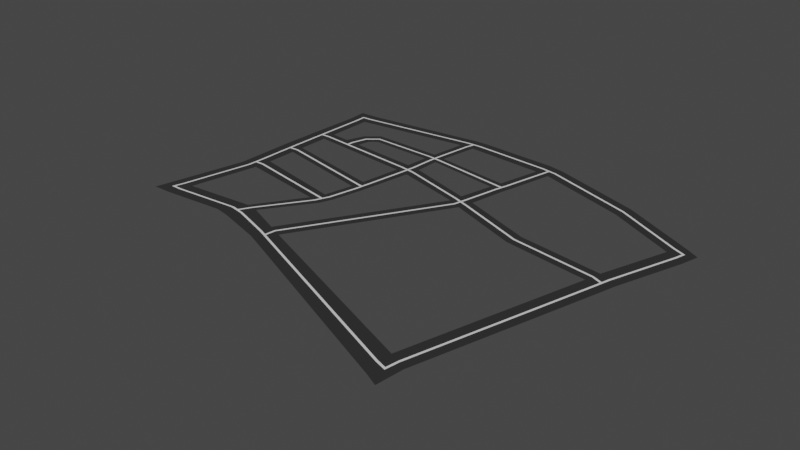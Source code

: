 # Source: road_netowrk.blend  (saved by Blender 2.92.15; exported with 4.5.12 LTS)
import bpy
from mathutils import Matrix  # noqa: F401  (used for matrix-valued properties, if any)

bpy.ops.wm.read_factory_settings(use_empty=True)
scene = bpy.context.scene
scene.name = 'Scene'

# ---- collections
col_collection = bpy.data.collections.new('Collection'); scene.collection.children.link(col_collection)

# ---- materials (node trees are filled in below, after node groups)
mat_material = bpy.data.materials.new('Material')
mat_material.use_transparent_shadow = False
mat_material_001 = bpy.data.materials.new('Material.001')
mat_material_001.use_transparent_shadow = False

# ---- material node trees
mat_material.use_nodes = True; mat_material.node_tree.nodes.clear()
_N = mat_material.node_tree.nodes; _L = mat_material.node_tree.links
n0 = _N.new('ShaderNodeBsdfPrincipled'); n0.name = 'Principled BSDF'; n0.location = (10, 300)
n0.distribution = 'GGX'
n0.subsurface_method = 'BURLEY'
n0.inputs[0].default_value = (0.02924, 0.02924, 0.02924, 1.0)
n0.inputs[3].default_value = 1.45
n0.inputs[27].default_value = (0.0, 0.0, 0.0, 1.0)
n0.inputs[28].default_value = 1.0
n1 = _N.new('ShaderNodeOutputMaterial'); n1.name = 'Material Output'; n1.location = (300, 300)
_L.new(n0.outputs[0], n1.inputs[0])
n1.is_active_output = True
mat_material_001.use_nodes = True; mat_material_001.node_tree.nodes.clear()
_N = mat_material_001.node_tree.nodes; _L = mat_material_001.node_tree.links
n0 = _N.new('ShaderNodeBsdfPrincipled'); n0.name = 'Principled BSDF'; n0.location = (10, 300)
n0.distribution = 'GGX'
n0.subsurface_method = 'BURLEY'
n0.inputs[3].default_value = 1.45
n0.inputs[27].default_value = (0.0, 0.0, 0.0, 1.0)
n0.inputs[28].default_value = 1.0
n1 = _N.new('ShaderNodeOutputMaterial'); n1.name = 'Material Output'; n1.location = (300, 300)
_L.new(n0.outputs[0], n1.inputs[0])
n1.is_active_output = True

# ---- world
world_world = bpy.data.worlds.new('World'); scene.world = world_world
world_world.use_nodes = True; world_world.node_tree.nodes.clear()
_N = world_world.node_tree.nodes; _L = world_world.node_tree.links
n0 = _N.new('ShaderNodeOutputWorld'); n0.name = 'World Output'; n0.location = (300, 300)
n1 = _N.new('ShaderNodeBackground'); n1.name = 'Background'; n1.location = (10, 300)
n1.inputs[0].default_value = (0.05088, 0.05088, 0.05088, 1.0)
_L.new(n1.outputs[0], n0.inputs[0])
n0.is_active_output = True
world_world.color = (0.05088, 0.05088, 0.05088)
world_world.use_sun_shadow = False
world_world.sun_shadow_jitter_overblur = 0.0

# ---- meshes
me_plane = bpy.data.meshes.new('Plane')
me_plane.from_pydata([(1.702, -0.8039, 0.0), (4.253, -2.102, 0.0), (1.843, -0.277, 0.0), (4.394, -1.576, 0.0), (-0.9731, 0.0895, 0.0), (-0.8322, 0.6163, 0.0), (-1.39, 0.1367, 0.0), (-1.292, 0.7066, 0.0), (-3.738, 0.3125, 0.0), (-3.597, 0.8393, 0.0), (-4.169, 0.2976, 0.0), (-4.028, 0.8245, 0.0), (-8.1, -0.1612, 0.0), (-8.13, 0.3833, 0.0), (-7.597, 0.4011, 0.0), (-7.583, -0.1417, 0.0), (-8.237, -4.688, 0.0), (-7.69, -4.683, 0.0), (-8.231, -4.17, 0.0), (-7.652, -4.161, 0.0), (-7.637, -3.254, 0.0), (-8.225, -3.272, 0.0), (-7.63, -2.863, 0.0), (-8.219, -2.872, 0.0), (-7.607, -1.515, 0.0), (-8.165, -1.524, 0.0), (-8.182, -1.959, 0.0), (-7.614, -1.939, 0.0), (-4.44, -1.827, 0.0), (-4.492, -2.266, 0.0), (-4.738, -3.894, 0.0), (-4.672, -3.502, 0.0), (-5.125, -5.135, 0.0), (-4.932, -4.756, 0.0), (-3.996, -1.892, 0.0), (-4.071, -2.341, 0.0), (-4.351, -3.968, 0.0), (-4.285, -3.577, 0.0), (-4.702, -5.233, 0.0), (-4.545, -4.83, 0.0), (-4.37, -1.148, 0.0), (-3.976, -1.161, 0.0), (-4.321, -0.7564, 0.0), (-3.935, -0.8307, 0.0), (-6.215, -1.089, 0.0), (-6.417, -0.7008, 0.0), (-7.042, -1.999, 0.0), (-7.026, -1.572, 0.0), (-6.533, -2.053, 0.0), (-6.51, -1.623, 0.0), (-6.825, -1.042, 0.0), (-6.431, -1.264, 0.0), (-1.364, -1.557, 0.0), (-1.268, -1.201, 0.0), (-1.794, -1.495, 0.0), (-1.698, -1.147, 0.0), (-1.57, -2.627, 0.0), (-1.695, -3.069, 0.0), (-2.113, -2.883, 0.0), (-2.038, -2.503, 0.0), (-6.493, -7.203, 0.0), (-6.035, -7.296, 0.0), (-6.06, -6.525, 0.0), (-5.673, -6.6, 0.0), (1.268, -10.26, 0.0), (1.401, -9.47, 0.0), (-4.722, -7.689, 0.0), (-4.67, -7.02, 0.0), (-4.337, -7.85, 0.0), (-4.222, -7.208, 0.0), (3.688, -1.798, 0.0), (3.829, -1.271, 0.0), (3.568, -4.072, 0.0), (3.003, -3.767, 0.0), (3.439, -4.543, 0.0), (2.874, -4.238, 0.0), (1.962, -9.745, 0.0), (1.873, -10.54, 0.0), (0.3934, -3.868, 0.0), (0.5201, -3.411, 0.0), (-8.837, -7.35, 0.0), (-8.68, -6.668, 0.0), (-8.097, -6.689, 0.0), (-8.318, -7.346, 0.0), (-7.864, 0.3922, 0.0), (-8.578, -7.348, 0.0), (-8.234, -4.429, 0.0), (-4.623, -5.032, 0.0), (-3.813, 0.8319, 0.0), (-6.264, -7.249, 0.0), (-8.222, -3.072, 0.0), (-4.318, -3.772, 0.0), (-8.174, -1.741, 0.0), (3.503, -4.307, 0.0), (-1.062, 0.6615, 0.0), (-4.53, -7.769, 0.0), (1.917, -10.14, 0.0), (-8.758, -7.009, 0.0), (4.323, -1.839, 0.0), (-8.115, 0.111, 0.0), (4.044, -1.379, 0.0), (1.504, -10.36, 0.0), (-7.81, -0.1503, 0.0), (-7.873, -0.1527, 0.0), (-7.931, -4.685, 0.0), (-7.995, -4.686, 0.0), (-7.973, -4.166, 0.0), (-7.91, -4.165, 0.0), (-7.963, -3.264, 0.0), (-7.899, -3.262, 0.0), (-7.956, -2.868, 0.0), (-7.893, -2.867, 0.0), (-7.917, -1.52, 0.0), (-7.854, -1.519, 0.0), (-7.93, -1.95, 0.0), (-7.867, -1.948, 0.0), (-8.42, -6.677, 0.0), (-8.357, -6.68, 0.0), (-7.673, -4.454, 0.0), (-7.669, -4.391, 0.0), (-5.044, -4.974, 0.0), (-5.014, -4.916, 0.0), (-7.922, -4.457, 0.0), (-7.92, -4.394, 0.0), (-7.984, -4.426, 0.0), (-3.922, 0.3062, 0.0), (-3.986, 0.3039, 0.0), (-4.447, -3.545, 0.0), (-4.509, -3.533, 0.0), (-4.25, -2.309, 0.0), (-4.313, -2.298, 0.0), (-4.882, -5.191, 0.0), (-4.945, -5.177, 0.0), (-4.707, -4.799, 0.0), (-4.77, -4.787, 0.0), (-4.249, -1.855, 0.0), (-4.187, -1.864, 0.0), (-4.513, -3.937, 0.0), (-4.576, -3.925, 0.0), (-4.141, -1.155, 0.0), (-4.204, -1.153, 0.0), (-4.159, -0.7876, 0.0), (-4.097, -0.7995, 0.0), (-5.899, -6.556, 0.0), (-5.835, -6.569, 0.0), (-4.871, -5.011, 0.0), (-4.795, -4.995, 0.0), (-4.844, -4.953, 0.0), (-7.634, -3.09, 0.0), (-7.633, -3.027, 0.0), (-4.7, -3.667, 0.0), (-4.71, -3.729, 0.0), (-7.897, -3.096, 0.0), (-7.896, -3.033, 0.0), (-7.959, -3.066, 0.0), (-4.537, -3.698, 0.0), (-4.548, -3.76, 0.0), (-4.48, -3.741, 0.0), (-7.611, -1.758, 0.0), (-7.61, -1.695, 0.0), (-4.463, -2.015, 0.0), (-4.47, -2.078, 0.0), (-4.028, -2.085, 0.0), (-4.039, -2.147, 0.0), (-7.035, -1.817, 0.0), (-7.033, -1.754, 0.0), (-6.523, -1.869, 0.0), (-6.52, -1.806, 0.0), (-1.624, -2.817, 0.0), (-1.641, -2.878, 0.0), (-2.082, -2.724, 0.0), (-2.07, -2.662, 0.0), (2.93, -4.033, 0.0), (2.947, -3.972, 0.0), (0.4483, -3.67, 0.0), (0.4653, -3.609, 0.0), (-7.861, -1.765, 0.0), (-7.86, -1.702, 0.0), (-7.923, -1.735, 0.0), (-4.214, -2.055, 0.0), (-4.277, -2.045, 0.0), (-4.285, -2.108, 0.0), (-4.223, -2.118, 0.0), (-3.952, -0.9645, 0.0), (-3.959, -1.027, 0.0), (-4.342, -0.9233, 0.0), (-4.349, -0.9808, 0.0), (-6.301, -0.9239, 0.0), (-6.331, -0.8659, 0.0), (-6.735, -1.601, 0.0), (-6.802, -1.594, 0.0), (-6.756, -2.029, 0.0), (-6.818, -2.023, 0.0), (-6.658, -1.136, 0.0), (-6.598, -1.169, 0.0), (-1.308, -1.348, 0.0), (-1.324, -1.41, 0.0), (-1.754, -1.352, 0.0), (-1.737, -1.291, 0.0), (-4.115, -0.9462, 0.0), (-4.178, -0.9415, 0.0), (-4.185, -0.9992, 0.0), (-4.123, -1.009, 0.0), (-6.748, -1.846, 0.0), (-6.743, -1.784, 0.0), (-6.81, -1.777, 0.0), (-6.81, -1.84, 0.0), (-1.15, 0.1096, 0.0), (-1.213, 0.1167, 0.0), (-1.548, -1.531, 0.0), (-1.61, -1.522, 0.0), (-1.451, -1.178, 0.0), (-1.514, -1.17, 0.0), (-1.875, -2.989, 0.0), (-1.934, -2.963, 0.0), (-1.774, -2.573, 0.0), (-1.835, -2.557, 0.0), (-4.475, -7.102, 0.0), (-4.416, -7.126, 0.0), (-1.832, -2.812, 0.0), (-1.817, -2.75, 0.0), (-1.877, -2.73, 0.0), (-1.891, -2.791, 0.0), (-1.508, -1.385, 0.0), (-1.491, -1.324, 0.0), (-1.554, -1.315, 0.0), (-1.57, -1.376, 0.0), (-6.295, -6.894, 0.0), (-6.257, -6.833, 0.0), (-5.869, -6.977, 0.0), (-5.839, -6.919, 0.0), (1.34, -9.834, 0.0), (1.329, -9.898, 0.0), (-4.693, -7.321, 0.0), (-4.699, -7.388, 0.0), (-4.285, -7.561, 0.0), (-4.274, -7.497, 0.0), (-8.217, -7.047, 0.0), (-8.197, -6.987, 0.0), (-8.523, -7.042, 0.0), (-8.442, -6.983, 0.0), (-6.08, -6.868, 0.0), (-6.082, -6.935, 0.0), (-6.017, -6.884, 0.0), (-4.454, -7.422, 0.0), (-4.513, -7.397, 0.0), (-4.492, -7.474, 0.0), (1.78, -0.5095, 0.0), (1.764, -0.5712, 0.0), (-0.9109, 0.3222, 0.0), (-0.8944, 0.3838, 0.0), (-1.346, 0.3904, 0.0), (-1.336, 0.4532, 0.0), (-3.676, 0.5448, 0.0), (-3.659, 0.6073, 0.0), (-4.108, 0.5287, 0.0), (-4.09, 0.5928, 0.0), (-7.589, 0.09851, 0.0), (-7.591, 0.1603, 0.0), (3.75, -1.565, 0.0), (3.767, -1.503, 0.0), (-7.82, 0.09029, 0.0), (-7.885, 0.1499, 0.0), (-3.924, 0.5351, 0.0), (-3.859, 0.5384, 0.0), (-3.875, 0.6001, 0.0), (-1.16, 0.3611, 0.0), (-1.097, 0.3515, 0.0), (-1.115, 0.4185, 0.0), (3.968, -1.912, 0.0), (4.025, -1.94, 0.0), (3.34, -3.91, 0.0), (3.283, -3.881, 0.0), (3.212, -4.381, 0.0), (3.154, -4.352, 0.0), (1.678, -9.571, 0.0), (1.737, -9.596, 0.0), (3.21, -4.147, 0.0), (3.276, -4.145, 0.0), (3.227, -4.086, 0.0), (1.621, -9.929, 0.001371), (1.667, -10.01, 0.000239), (4.03, -1.679, 0.0), (4.104, -1.646, 0.0)], [], [(247, 260, 71, 2), (252, 7, 9, 254), (254, 9, 88, 265), (256, 11, 14, 258), (1, 270, 271, 72), (258, 14, 84, 262), (19, 107, 123, 119), (148, 152, 109, 20), (22, 111, 153, 149), (24, 113, 177, 159), (15, 102, 113, 24), (239, 116, 81, 97), (34, 162, 171, 59), (24, 159, 165, 47), (33, 121, 147, 134), (31, 150, 155, 128), (132, 32, 62, 143), (38, 131, 144, 63), (133, 146, 87, 39), (40, 140, 201, 186), (28, 135, 140, 40), (63, 144, 243, 230), (126, 263, 255, 10), (187, 194, 51, 44), (49, 167, 160, 28), (215, 220, 168, 56), (211, 224, 195, 53), (45, 50, 193, 188), (55, 198, 225, 212), (40, 186, 187, 44), (208, 266, 251, 6), (59, 171, 221, 216), (47, 165, 205, 190), (54, 59, 216, 210), (228, 62, 82, 238), (30, 33, 134, 138), (234, 66, 95, 246), (229, 242, 89, 61), (83, 237, 239, 85), (58, 67, 217, 214), (250, 5, 94, 268), (72, 271, 278, 93), (175, 173, 73, 79), (235, 68, 64, 232), (74, 273, 276, 76), (43, 183, 198, 55), (219, 213, 57, 169), (238, 82, 117, 240), (63, 230, 233, 67), (124, 86, 16, 105), (104, 117, 82, 17), (19, 119, 121, 33), (178, 92, 26, 114), (103, 262, 99, 12), (110, 23, 90, 154), (154, 90, 21, 108), (106, 18, 86, 124), (16, 81, 116, 105), (260, 283, 100, 71), (20, 109, 107, 19), (28, 160, 180, 135), (118, 17, 32, 120), (108, 21, 18, 106), (120, 32, 132, 145), (146, 131, 38, 87), (69, 236, 231, 65), (125, 142, 43, 8), (199, 183, 43, 142), (136, 179, 162, 34), (157, 137, 36, 91), (137, 133, 39, 36), (182, 129, 35, 163), (8, 253, 264, 125), (129, 127, 37, 35), (10, 255, 257, 15), (161, 29, 130, 181), (27, 115, 111, 22), (29, 31, 128, 130), (148, 20, 30, 151), (114, 26, 23, 110), (136, 34, 41, 139), (112, 25, 92, 178), (168, 175, 79, 56), (272, 73, 173, 279), (277, 172, 75, 274), (163, 35, 58, 170), (57, 78, 174, 169), (203, 191, 48, 166), (158, 27, 46, 164), (151, 30, 138, 156), (166, 48, 29, 161), (158, 176, 115, 27), (164, 46, 192, 206), (139, 41, 184, 202), (184, 41, 54, 197), (223, 209, 52, 196), (50, 47, 190, 193), (194, 189, 49, 51), (189, 204, 167, 49), (185, 42, 45, 188), (185, 200, 141, 42), (197, 54, 210, 226), (170, 58, 214, 222), (67, 233, 245, 217), (246, 95, 68, 235), (213, 218, 69, 57), (78, 75, 172, 174), (207, 211, 53, 4), (4, 249, 267, 207), (6, 251, 253, 8), (218, 244, 236, 69), (143, 62, 228, 241), (85, 239, 97, 80), (242, 227, 60, 89), (0, 248, 249, 4), (280, 275, 65, 231), (60, 227, 237, 83), (229, 61, 66, 234), (101, 281, 232, 64), (22, 149, 150, 31), (6, 55, 212, 208), (10, 42, 141, 126), (103, 12, 25, 112), (247, 2, 5, 250), (265, 88, 11, 256), (118, 122, 104, 17), (127, 157, 91, 37), (268, 94, 7, 252), (209, 215, 56, 52), (0, 70, 259, 248), (269, 70, 73, 272), (262, 84, 13, 99), (283, 98, 3, 100), (93, 278, 273, 74), (96, 76, 276, 281), (77, 96, 281, 101), (274, 75, 65, 275), (270, 1, 98, 283), (70, 269, 282, 259), (122, 123, 124), (145, 146, 147), (152, 153, 154), (155, 156, 157), (176, 177, 178), (179, 180, 181, 182), (199, 200, 201, 202), (203, 204, 205, 206), (219, 220, 221, 222), (223, 224, 225, 226), (241, 242, 243), (244, 245, 246), (263, 264, 265), (266, 267, 268), (277, 278, 279), (117, 104, 105, 116), (178, 114, 115, 176), (103, 112, 113, 102), (114, 110, 111, 115), (154, 108, 109, 152), (108, 106, 107, 109), (124, 105, 104, 122), (262, 103, 102, 261), (106, 124, 123, 107), (122, 118, 119, 123), (118, 120, 121, 119), (120, 145, 147, 121), (146, 133, 134, 147), (132, 143, 144, 131), (142, 125, 126, 141), (199, 142, 141, 200), (136, 139, 140, 135), (157, 127, 128, 155), (133, 137, 138, 134), (179, 136, 135, 180), (131, 146, 145, 132), (127, 129, 130, 128), (263, 126, 125, 264), (110, 154, 153, 111), (137, 157, 156, 138), (151, 156, 155, 150), (152, 148, 149, 153), (148, 151, 150, 149), (112, 178, 177, 113), (129, 182, 181, 130), (161, 181, 180, 160), (176, 158, 159, 177), (175, 168, 169, 174), (173, 175, 174, 172), (163, 170, 171, 162), (219, 169, 168, 220), (203, 166, 167, 204), (158, 164, 165, 159), (182, 163, 162, 179), (166, 161, 160, 167), (139, 202, 201, 140), (164, 206, 205, 165), (204, 189, 190, 205), (200, 185, 186, 201), (184, 197, 198, 183), (223, 196, 195, 224), (194, 187, 188, 193), (189, 194, 193, 190), (191, 203, 206, 192), (185, 188, 187, 186), (183, 199, 202, 184), (170, 222, 221, 171), (197, 226, 225, 198), (224, 211, 212, 225), (220, 215, 216, 221), (218, 213, 214, 217), (244, 218, 217, 245), (215, 209, 210, 216), (213, 219, 222, 214), (211, 207, 208, 212), (209, 223, 226, 210), (266, 208, 207, 267), (116, 239, 240, 117), (143, 241, 243, 144), (234, 246, 245, 233), (242, 229, 230, 243), (238, 240, 239, 237), (228, 238, 237, 227), (280, 231, 232, 281), (246, 235, 236, 244), (229, 234, 233, 230), (235, 232, 231, 236), (227, 242, 241, 228), (250, 268, 267, 249), (254, 265, 264, 253), (258, 262, 261, 257), (260, 247, 248, 259), (256, 258, 257, 255), (265, 256, 255, 263), (252, 254, 253, 251), (268, 252, 251, 266), (247, 250, 249, 248), (283, 260, 259, 282), (172, 277, 279, 173), (270, 283, 282, 269), (272, 279, 278, 271), (274, 275, 276, 273), (275, 280, 281, 276), (277, 274, 273, 278), (269, 272, 271, 270), (15, 257, 261, 102)])
me_plane.polygons.foreach_set('material_index', [0, 0, 0, 0, 0, 0, 0, 0, 0, 0, 0, 0, 0, 0, 0, 0, 0, 0, 0, 0, 0, 0, 0, 0, 0, 0, 0, 0, 0, 0, 0, 0, 0, 0, 0, 0, 0, 0, 0, 0, 0, 0, 0, 0, 0, 0, 0, 0, 0, 0, 0, 0, 0, 0, 0, 0, 0, 0, 0, 0, 0, 0, 0, 0, 0, 0, 0, 0, 0, 0, 0, 0, 0, 0, 0, 0, 0, 0, 0, 0, 0, 0, 0, 0, 0, 0, 0, 0, 0, 0, 0, 0, 0, 0, 0, 0, 0, 0, 0, 0, 0, 0, 0, 0, 0, 0, 0, 0, 0, 0, 0, 0, 0, 0, 0, 0, 0, 0, 0, 0, 0, 0, 0, 0, 0, 0, 0, 0, 0, 0, 0, 0, 0, 0, 0, 0, 0, 0, 0, 1, 1, 1, 1, 1, 1, 1, 1, 1, 1, 1, 1, 1, 1, 1, 1, 1, 1, 1, 1, 1, 1, 1, 1, 1, 1, 1, 1, 1, 1, 1, 1, 1, 1, 1, 1, 1, 1, 1, 1, 1, 1, 1, 1, 1, 1, 1, 1, 1, 1, 1, 1, 1, 1, 1, 1, 1, 1, 1, 1, 0, 1, 1, 0, 1, 1, 1, 1, 1, 1, 1, 1, 1, 1, 1, 1, 1, 1, 1, 1, 1, 1, 1, 1, 1, 1, 1, 1, 1, 1, 1, 1, 1, 1, 1, 1, 1, 1, 1, 1, 1, 1, 1, 1, 1, 0])
_uv = me_plane.uv_layers.new(name='UVMap')
_uv.uv.foreach_set('vector', [0.5309, 0.5587, 0.9164, 0.5587, 0.9164, 1.0, 0.5309, 1.0, 0.0, 0.5553, 0.0, 1.0, 0.0, 1.0, 0.0, 0.5597, 0.0, 0.5597, 0.0, 1.0, 0.0, 1.0, 0.0, 0.5599, 0.0, 0.5602, 0.0, 1.0, 0.0, 1.0, 0.0, 0.5565, 1.0, 0.0, 0.9638, 0.0, 0.9638, 0.0, 1.0, 0.0, 0.0, 0.5565, 0.0, 1.0, 0.0, 1.0, 0.0, 0.5564, 0.0, 0.0, 0.0, 0.0, 0.0, 0.0, 0.0, 0.0, 0.0, 0.0, 0.0, 0.0, 0.0, 0.0, 0.0, 0.0, 0.0, 0.0, 0.0, 0.0, 0.0, 0.0, 0.0, 0.0, 0.0, 0.0, 0.0, 0.0, 0.0, 0.0, 0.0, 0.0, 0.0, 0.0, 0.0, 0.0, 0.0, 0.0, 0.0, 0.0, 0.0, 0.0, 0.0, 0.0, 0.0, 0.0, 0.0, 0.0, 0.0, 0.0, 0.0, 0.0, 0.0, 0.0, 0.0, 0.0, 0.0, 0.0, 0.0, 0.0, 0.0, 0.0, 0.0, 0.0, 0.0, 0.0, 0.0, 0.0, 0.0, 0.0, 0.0, 0.0, 0.0, 0.0, 0.0, 0.0, 0.0, 0.0, 0.0, 0.0, 0.0, 0.0, 0.0, 0.0, 0.0, 0.0, 0.0, 0.0, 0.0, 0.0, 0.0, 0.0, 0.0, 0.0, 0.0, 0.0, 0.0, 0.0, 0.0, 0.0, 0.0, 0.0, 0.0, 0.0, 0.0, 0.0, 0.0, 0.0, 0.0, 0.0, 0.0, 0.0, 0.0, 0.0, 0.0, 0.0, 0.0, 0.0, 0.0, 0.0, 0.0, 0.0, 0.0, 0.0, 0.0, 0.0, 0.0, 0.0, 0.0, 0.0, 0.0, 0.4387, 0.0, 0.4387, 0.0, 0.0, 0.0, 0.0, 0.0, 0.0, 0.0, 0.0, 0.0, 0.0, 0.0, 0.0, 0.0, 0.0, 0.0, 0.0, 0.0, 0.0, 0.0, 0.0, 0.0, 0.0, 0.0, 0.0, 0.0, 0.0, 0.0, 0.0, 0.0, 0.0, 0.0, 0.0, 0.0, 0.0, 0.0, 0.0, 0.0, 0.0, 0.0, 0.0, 0.0, 0.0, 0.0, 0.0, 0.0, 0.0, 0.0, 0.0, 0.0, 0.0, 0.0, 0.0, 0.0, 0.0, 0.0, 0.0, 0.0, 0.0, 0.0, 0.0, 0.0, 0.4437, 0.0, 0.4451, 0.0, 0.0, 0.0, 0.0, 0.0, 0.0, 0.0, 0.0, 0.0, 0.0, 0.0, 0.0, 0.0, 0.0, 0.0, 0.0, 0.0, 0.0, 0.0, 0.0, 0.0, 0.0, 0.0, 0.0, 0.0, 0.0, 0.0, 0.0, 0.0, 0.0, 0.0, 0.0, 0.0, 0.0, 0.0, 0.0, 0.0, 0.0, 0.0, 0.0, 0.0, 0.0, 0.0, 0.0, 0.0, 0.0, 0.0, 0.0, 0.0, 0.0, 0.0, 0.0, 0.0, 0.0, 0.0, 0.0, 0.0, 0.0, 0.0, 0.0, 0.0, 0.0, 0.0, 0.0, 0.0, 0.0, 0.0, 0.0, 0.0, 0.0, 0.0, 0.0, 0.0, 0.0, 0.0, 0.5587, 0.0, 1.0, 0.0, 1.0, 0.0, 0.5569, 1.0, 0.0, 0.9638, 0.0, 0.9638, 0.0, 1.0, 0.0, 0.4326, 0.0, 0.9164, 0.0, 0.9164, 0.0, 0.4326, 0.0, 0.0, 0.0, 0.0, 0.0, 0.0, 0.0, 0.0, 0.0, 1.0, 0.0, 0.9638, 0.0, 0.0, 0.0, 0.0, 0.0, 0.0, 0.0, 0.0, 0.0, 0.0, 0.0, 0.0, 0.0, 0.0, 0.0, 0.0, 0.0, 0.0, 0.0, 0.0, 0.0, 0.0, 0.0, 0.0, 0.0, 0.0, 0.0, 0.0, 0.0, 0.0, 0.0, 0.0, 0.0, 0.0, 0.0, 0.0, 0.0, 0.0, 0.0, 0.0, 0.0, 0.0, 0.0, 0.0, 0.0, 0.0, 0.0, 0.0, 0.0, 0.0, 0.0, 0.0, 0.0, 0.0, 0.0, 0.0, 0.0, 0.0, 0.0, 0.0, 0.0, 0.0, 0.0, 0.0, 0.0, 0.0, 0.0, 0.0, 0.0, 0.0, 0.0, 0.0, 0.5564, 0.0, 0.5, 0.0, 0.0, 0.0, 0.0, 0.0, 0.0, 0.0, 0.0, 0.0, 0.0, 0.0, 0.0, 0.0, 0.0, 0.0, 0.0, 0.0, 0.0, 0.0, 0.0, 0.0, 0.0, 0.0, 0.0, 0.0, 0.0, 0.0, 0.0, 0.0, 0.0, 0.0, 0.0, 0.0, 0.0, 0.9164, 0.5587, 0.9638, 0.5587, 0.9582, 1.0, 0.9164, 1.0, 0.0, 0.0, 0.0, 0.0, 0.0, 0.0, 0.0, 0.0, 0.0, 0.0, 0.0, 0.0, 0.0, 0.0, 0.0, 0.0, 0.0, 0.0, 0.0, 0.0, 0.0, 0.0, 0.0, 0.0, 0.0, 0.0, 0.0, 0.0, 0.0, 0.0, 0.0, 0.0, 0.0, 0.0, 0.0, 0.0, 0.0, 0.0, 0.0, 0.0, 0.0, 0.0, 0.0, 0.0, 0.0, 0.0, 0.0, 0.0, 0.0, 0.0, 0.0, 0.0, 0.0, 0.0, 0.0, 0.0, 0.0, 0.0, 0.0, 0.0, 0.0, 0.0, 0.0, 0.0, 0.0, 0.0, 0.0, 0.0, 0.0, 0.0, 0.0, 0.0, 0.0, 0.0, 0.0, 0.0, 0.0, 0.0, 0.0, 0.0, 0.0, 0.0, 0.0, 0.0, 0.0, 0.0, 0.0, 0.0, 0.0, 0.0, 0.0, 0.0, 0.0, 0.0, 0.0, 0.0, 0.0, 0.0, 0.0, 0.0, 0.0, 0.0, 0.0, 0.0, 0.0, 0.0, 0.0, 0.4409, 0.0, 0.4408, 0.0, 0.0, 0.0, 0.0, 0.0, 0.0, 0.0, 0.0, 0.0, 0.0, 0.0, 0.0, 0.0, 0.4387, 0.0, 0.4426, 0.0, 0.0, 0.0, 0.0, 0.0, 0.0, 0.0, 0.0, 0.0, 0.0, 0.0, 0.0, 0.0, 0.0, 0.0, 0.0, 0.0, 0.0, 0.0, 0.0, 0.0, 0.0, 0.0, 0.0, 0.0, 0.0, 0.0, 0.0, 0.0, 0.0, 0.0, 0.0, 0.0, 0.0, 0.0, 0.0, 0.0, 0.0, 0.0, 0.0, 0.0, 0.0, 0.0, 0.0, 0.0, 0.0, 0.0, 0.0, 0.0, 0.0, 0.0, 0.0, 0.0, 0.0, 0.0, 0.0, 0.0, 0.0, 0.0, 0.0, 0.4326, 0.0, 0.4326, 0.0, 0.0, 0.0, 0.9526, 0.0, 0.9164, 0.0, 0.9164, 0.0, 0.9526, 0.0, 0.9526, 0.0, 0.9164, 0.0, 0.9164, 0.0, 0.9526, 0.0, 0.0, 0.0, 0.0, 0.0, 0.0, 0.0, 0.0, 0.0, 0.0, 0.0, 0.4326, 0.0, 0.4326, 0.0, 0.0, 0.0, 0.0, 0.0, 0.0, 0.0, 0.0, 0.0, 0.0, 0.0, 0.0, 0.0, 0.0, 0.0, 0.0, 0.0, 0.0, 0.0, 0.0, 0.0, 0.0, 0.0, 0.0, 0.0, 0.0, 0.0, 0.0, 0.0, 0.0, 0.0, 0.0, 0.0, 0.0, 0.0, 0.0, 0.0, 0.0, 0.0, 0.0, 0.0, 0.0, 0.0, 0.0, 0.0, 0.0, 0.0, 0.0, 0.0, 0.0, 0.0, 0.0, 0.0, 0.0, 0.0, 0.0, 0.0, 0.0, 0.0, 0.0, 0.0, 0.0, 0.0, 0.0, 0.0, 0.0, 0.0, 0.0, 0.0, 0.0, 0.0, 0.0, 0.0, 0.0, 0.0, 0.0, 0.0, 0.0, 0.0, 0.0, 0.0, 0.0, 0.0, 0.0, 0.0, 0.0, 0.0, 0.0, 0.0, 0.0, 0.0, 0.0, 0.0, 0.0, 0.0, 0.0, 0.0, 0.0, 0.0, 0.0, 0.0, 0.0, 0.0, 0.0, 0.0, 0.0, 0.0, 0.0, 0.0, 0.0, 0.0, 0.0, 0.0, 0.0, 0.0, 0.0, 0.0, 0.0, 0.0, 0.0, 0.0, 0.0, 0.0, 0.0, 0.0, 0.0, 0.0, 0.0, 0.0, 0.0, 0.0, 0.0, 0.0, 0.0, 0.0, 0.0, 0.0, 0.0, 0.0, 0.0, 0.0, 0.0, 0.0, 0.0, 0.0, 0.0, 0.0, 0.0, 0.0, 0.0, 0.0, 0.0, 0.0, 0.0, 0.0, 0.4326, 0.0, 0.9164, 0.0, 0.9164, 0.0, 0.4326, 0.0, 0.0, 0.0, 0.0, 0.0, 0.0, 0.0, 0.0, 0.0, 0.0, 0.0, 0.0, 0.4418, 0.0, 0.4431, 0.0, 0.0, 0.0, 0.0, 0.0, 0.4451, 0.0, 0.4409, 0.0, 0.0, 0.0, 0.0, 0.0, 0.0, 0.0, 0.0, 0.0, 0.0, 0.0, 0.0, 0.0, 0.0, 0.0, 0.0, 0.0, 0.0, 0.0, 0.0, 0.0, 0.0, 0.0, 0.0, 0.0, 0.0, 0.0, 0.0, 0.0, 0.0, 0.0, 0.0, 0.0, 0.0, 0.5309, 0.0, 0.5309, 0.4417, 0.0, 0.4418, 0.0, 0.0, 0.0, 0.0, 0.0, 0.0, 0.0, 0.0, 0.0, 0.0, 0.0, 0.0, 0.0, 0.0, 0.0, 0.0, 0.0, 0.0, 0.0, 0.0, 0.0, 0.0, 0.0, 0.0, 0.0, 0.0, 0.0, 0.0, 0.0, 0.0, 0.0, 0.0, 0.0, 0.0, 0.0, 0.0, 0.0, 0.0, 0.0, 0.0, 0.0, 0.0, 0.0, 0.0, 0.0, 0.0, 0.0, 0.0, 0.0, 0.0, 0.0, 0.0, 0.0, 0.0, 0.0, 0.0, 0.0, 0.0, 0.0, 0.0, 0.0, 0.0, 0.0, 0.0, 0.0, 0.0, 0.5309, 0.5587, 0.5309, 1.0, 0.0, 1.0, 0.0, 0.5587, 0.0, 0.5599, 0.0, 1.0, 0.0, 1.0, 0.0, 0.5602, 0.0, 0.0, 0.0, 0.0, 0.0, 0.0, 0.0, 0.0, 0.0, 0.0, 0.0, 0.0, 0.0, 0.0, 0.0, 0.0, 0.0, 0.5569, 0.0, 1.0, 0.0, 1.0, 0.0, 0.5553, 0.0, 0.0, 0.0, 0.0, 0.0, 0.0, 0.0, 0.0, 0.5309, 0.0, 0.9164, 0.0, 0.9164, 0.4417, 0.5309, 0.4417, 0.9526, 0.0, 0.9164, 0.0, 0.9164, 0.0, 0.9526, 0.0, 0.0, 0.5564, 0.0, 1.0, 0.0, 1.0, 0.0, 0.5, 0.9638, 0.5587, 1.0, 0.5, 1.0, 1.0, 0.9582, 1.0, 1.0, 0.0, 0.9638, 0.0, 0.9638, 0.0, 1.0, 0.0, 0.0, 0.0, 0.0, 0.0, 0.0, 0.0, 0.0, 0.0, 0.0, 0.0, 0.0, 0.0, 0.0, 0.0, 0.0, 0.0, 0.9526, 0.0, 0.9164, 0.0, 0.0, 0.0, 0.0, 0.0, 0.9638, 0.0, 1.0, 0.0, 1.0, 0.5, 0.9638, 0.5587, 0.9164, 0.0, 0.9526, 0.0, 0.9526, 0.4416, 0.9164, 0.4417, 0.0, 0.0, 0.0, 0.0, 0.0, 0.0, 0.0, 0.0, 0.0, 0.0, 0.0, 0.0, 0.0, 0.0, 0.0, 0.0, 0.0, 0.0, 0.0, 0.0, 0.0, 0.0, 0.0, 0.0, 0.0, 0.0, 0.0, 0.0, 0.0, 0.0, 0.0, 0.0, 0.0, 0.0, 0.0, 0.0, 0.0, 0.0, 0.0, 0.0, 0.0, 0.0, 0.0, 0.0, 0.0, 0.0, 0.0, 0.0, 0.0, 0.0, 0.0, 0.0, 0.0, 0.0, 0.0, 0.0, 0.0, 0.0, 0.0, 0.0, 0.0, 0.0, 0.0, 0.0, 0.0, 0.0, 0.0, 0.0, 0.0, 0.0, 0.0, 0.0, 0.0, 0.0, 0.0, 0.0, 0.0, 0.0, 0.0, 0.0, 0.0, 0.0, 0.0, 0.4387, 0.0, 0.4408, 0.0, 0.5599, 0.0, 0.4437, 0.0, 0.4431, 0.0, 0.5569, 0.9526, 0.0, 0.9638, 0.0, 0.9526, 0.0, 0.0, 0.0, 0.0, 0.0, 0.0, 0.0, 0.0, 0.0, 0.0, 0.0, 0.0, 0.0, 0.0, 0.0, 0.0, 0.0, 0.0, 0.0, 0.0, 0.0, 0.0, 0.0, 0.0, 0.0, 0.0, 0.0, 0.0, 0.0, 0.0, 0.0, 0.0, 0.0, 0.0, 0.0, 0.0, 0.0, 0.0, 0.0, 0.0, 0.0, 0.0, 0.0, 0.0, 0.0, 0.0, 0.0, 0.0, 0.0, 0.0, 0.0, 0.0, 0.0, 0.0, 0.0, 0.0, 0.0, 0.0, 0.5564, 0.0, 0.0, 0.0, 0.0, 0.0, 0.4426, 0.0, 0.0, 0.0, 0.0, 0.0, 0.0, 0.0, 0.0, 0.0, 0.0, 0.0, 0.0, 0.0, 0.0, 0.0, 0.0, 0.0, 0.0, 0.0, 0.0, 0.0, 0.0, 0.0, 0.0, 0.0, 0.0, 0.0, 0.0, 0.0, 0.0, 0.0, 0.0, 0.0, 0.0, 0.0, 0.0, 0.0, 0.0, 0.0, 0.0, 0.0, 0.0, 0.0, 0.0, 0.0, 0.0, 0.0, 0.0, 0.0, 0.0, 0.0, 0.0, 0.0, 0.0, 0.0, 0.0, 0.0, 0.0, 0.0, 0.0, 0.0, 0.0, 0.0, 0.0, 0.0, 0.0, 0.0, 0.0, 0.0, 0.0, 0.0, 0.0, 0.0, 0.0, 0.0, 0.0, 0.0, 0.0, 0.0, 0.0, 0.0, 0.0, 0.0, 0.0, 0.0, 0.0, 0.0, 0.0, 0.0, 0.0, 0.0, 0.0, 0.0, 0.0, 0.0, 0.0, 0.0, 0.0, 0.0, 0.0, 0.0, 0.0, 0.0, 0.0, 0.0, 0.0, 0.0, 0.0, 0.0, 0.0, 0.0, 0.0, 0.0, 0.4387, 0.0, 0.0, 0.0, 0.0, 0.0, 0.4408, 0.0, 0.0, 0.0, 0.0, 0.0, 0.0, 0.0, 0.0, 0.0, 0.0, 0.0, 0.0, 0.0, 0.0, 0.0, 0.0, 0.0, 0.0, 0.0, 0.0, 0.0, 0.0, 0.0, 0.0, 0.0, 0.0, 0.0, 0.0, 0.0, 0.0, 0.0, 0.0, 0.0, 0.0, 0.0, 0.0, 0.0, 0.0, 0.0, 0.0, 0.0, 0.0, 0.0, 0.0, 0.0, 0.0, 0.0, 0.0, 0.0, 0.0, 0.0, 0.0, 0.0, 0.0, 0.0, 0.0, 0.0, 0.0, 0.0, 0.0, 0.0, 0.0, 0.0, 0.0, 0.0, 0.0, 0.0, 0.0, 0.0, 0.0, 0.0, 0.0, 0.4326, 0.0, 0.0, 0.0, 0.0, 0.0, 0.4326, 0.0, 0.9164, 0.0, 0.4326, 0.0, 0.4326, 0.0, 0.9164, 0.0, 0.0, 0.0, 0.0, 0.0, 0.0, 0.0, 0.0, 0.0, 0.0, 0.0, 0.0, 0.0, 0.0, 0.0, 0.0, 0.0, 0.0, 0.0, 0.0, 0.0, 0.0, 0.0, 0.0, 0.0, 0.0, 0.0, 0.0, 0.0, 0.0, 0.0, 0.0, 0.0, 0.0, 0.0, 0.0, 0.0, 0.0, 0.0, 0.0, 0.0, 0.0, 0.0, 0.0, 0.0, 0.0, 0.0, 0.0, 0.0, 0.0, 0.0, 0.0, 0.0, 0.0, 0.0, 0.0, 0.0, 0.0, 0.0, 0.0, 0.0, 0.0, 0.0, 0.0, 0.0, 0.0, 0.0, 0.0, 0.0, 0.0, 0.0, 0.0, 0.0, 0.0, 0.0, 0.0, 0.0, 0.0, 0.0, 0.0, 0.0, 0.0, 0.0, 0.0, 0.0, 0.0, 0.0, 0.0, 0.0, 0.0, 0.0, 0.0, 0.0, 0.0, 0.0, 0.0, 0.0, 0.0, 0.0, 0.0, 0.0, 0.0, 0.0, 0.0, 0.0, 0.0, 0.0, 0.0, 0.0, 0.0, 0.0, 0.0, 0.0, 0.0, 0.0, 0.0, 0.0, 0.0, 0.0, 0.0, 0.0, 0.0, 0.0, 0.0, 0.0, 0.0, 0.0, 0.0, 0.0, 0.0, 0.0, 0.0, 0.0, 0.0, 0.0, 0.0, 0.0, 0.0, 0.0, 0.0, 0.0, 0.0, 0.0, 0.0, 0.0, 0.0, 0.0, 0.0, 0.0, 0.0, 0.0, 0.0, 0.0, 0.0, 0.0, 0.0, 0.0, 0.0, 0.0, 0.0, 0.0, 0.0, 0.0, 0.0, 0.0, 0.0, 0.0, 0.0, 0.0, 0.0, 0.0, 0.0, 0.0, 0.0, 0.0, 0.0, 0.0, 0.0, 0.0, 0.0, 0.0, 0.0, 0.0, 0.0, 0.0, 0.0, 0.0, 0.0, 0.0, 0.0, 0.0, 0.0, 0.0, 0.0, 0.0, 0.0, 0.0, 0.0, 0.0, 0.0, 0.0, 0.0, 0.0, 0.0, 0.0, 0.0, 0.0, 0.0, 0.0, 0.0, 0.0, 0.0, 0.0, 0.0, 0.0, 0.0, 0.0, 0.0, 0.4437, 0.0, 0.0, 0.0, 0.0, 0.0, 0.4431, 0.0, 0.0, 0.0, 0.0, 0.0, 0.0, 0.0, 0.0, 0.0, 0.0, 0.0, 0.0, 0.0, 0.0, 0.0, 0.0, 0.0, 0.0, 0.0, 0.0, 0.0, 0.0, 0.0, 0.0, 0.0, 0.0, 0.0, 0.0, 0.0, 0.0, 0.0, 0.0, 0.0, 0.0, 0.0, 0.0, 0.0, 0.0, 0.0, 0.0, 0.0, 0.0, 0.0, 0.0, 0.0, 0.0, 0.0, 0.0, 0.0, 0.0, 0.0, 0.0, 0.0, 0.0, 0.0, 0.0, 0.0, 0.0, 0.0, 0.0, 0.0, 0.0, 0.0, 0.0, 0.0, 0.0, 0.0, 0.0, 0.0, 0.0, 0.0, 0.0, 0.0, 0.0, 0.0, 0.0, 0.0, 0.0, 0.0, 0.0, 0.0, 0.0, 0.0, 0.0, 0.0, 0.0, 0.0, 0.0, 0.0, 0.5587, 0.0, 0.5569, 0.0, 0.4431, 0.0, 0.4418, 0.0, 0.5597, 0.0, 0.5599, 0.0, 0.4408, 0.0, 0.4409, 0.0, 0.5565, 0.0, 0.5564, 0.0, 0.4426, 0.0, 0.4426, 0.9164, 0.5587, 0.5309, 0.5587, 0.5309, 0.4417, 0.9164, 0.4417, 0.0, 0.5602, 0.0, 0.5565, 0.0, 0.4426, 0.0, 0.4387, 0.0, 0.5599, 0.0, 0.5602, 0.0, 0.4387, 0.0, 0.4387, 0.0, 0.5553, 0.0, 0.5597, 0.0, 0.4409, 0.0, 0.4451, 0.0, 0.5569, 0.0, 0.5553, 0.0, 0.4451, 0.0, 0.4437, 0.5309, 0.5587, 0.0, 0.5587, 0.0, 0.4418, 0.5309, 0.4417, 0.9638, 0.5587, 0.9164, 0.5587, 0.9164, 0.4417, 0.9526, 0.4416, 0.9164, 0.0, 0.9526, 0.0, 0.9526, 0.0, 0.9164, 0.0, 0.9638, 0.0, 0.9638, 0.5587, 0.9526, 0.4416, 0.9526, 0.0, 0.9526, 0.0, 0.9526, 0.0, 0.9638, 0.0, 0.9638, 0.0, 0.9526, 0.0, 0.0, 0.0, 0.0, 0.0, 0.9638, 0.0, 0.0, 0.0, 0.0, 0.0, 0.0, 0.0, 0.0, 0.0, 0.9526, 0.0, 0.9526, 0.0, 0.9638, 0.0, 0.9638, 0.0, 0.9526, 0.0, 0.9526, 0.0, 0.9638, 0.0, 0.9638, 0.0, 0.0, 0.0, 0.0, 0.4426, 0.0, 0.4426, 0.0, 0.0])
me_plane.materials.append(mat_material)
me_plane.materials.append(mat_material_001)
me_plane.use_remesh_fix_poles = True
me_plane.use_remesh_preserve_attributes = False
me_plane.use_mirror_vertex_groups = False
me_plane.update()

# ---- objects
ob_plane = bpy.data.objects.new('Plane', me_plane)

# ---- transforms, parenting, visibility, modifiers, constraints
ob_plane.location = (0.0, 0.6335, 0.0)
ob_plane.scale = (0.2129, 0.2129, 0.2129)
ob_plane.lineart.crease_threshold = 0.0

# ---- collection membership
col_collection.objects.link(ob_plane)

# ---- scene / render settings (as saved in the file)
scene.frame_start = 1; scene.frame_end = 250; scene.frame_set(0)
scene.render.engine = 'BLENDER_EEVEE_NEXT'
scene.cycles.use_denoising = False
scene.cycles.samples = 128
scene.cycles.sampling_pattern = 'TABULATED_SOBOL'
scene.cycles.use_adaptive_sampling = False
scene.cycles.use_light_tree = False
scene.view_settings.view_transform = 'Filmic'
bpy.context.view_layer.update()

# ---- added for rendering (the .blend has no active camera and no usable light): camera, sun
cam_auto = bpy.data.cameras.new('AutoCamera')
cam_auto.lens = 50.0
cam_auto.sensor_width = 36.0
cam_auto.clip_end = 1000.0
ob_auto_camera = bpy.data.objects.new('AutoCamera', cam_auto)
scene.collection.objects.link(ob_auto_camera)
ob_auto_camera.location = (2.96451, -4.52412, 2.75012)
ob_auto_camera.rotation_euler = (1.09748, -7.21219e-08, 0.694738)
scene.camera = ob_auto_camera
light_auto_sun = bpy.data.lights.new('AutoSun', 'SUN')
light_auto_sun.energy = 3.0
light_auto_sun.angle = 0.0523599
ob_auto_sun = bpy.data.objects.new('AutoSun', light_auto_sun)
scene.collection.objects.link(ob_auto_sun)
ob_auto_sun.rotation_euler = (0.872665, 0.174533, 0.523599)
bpy.context.view_layer.update()
